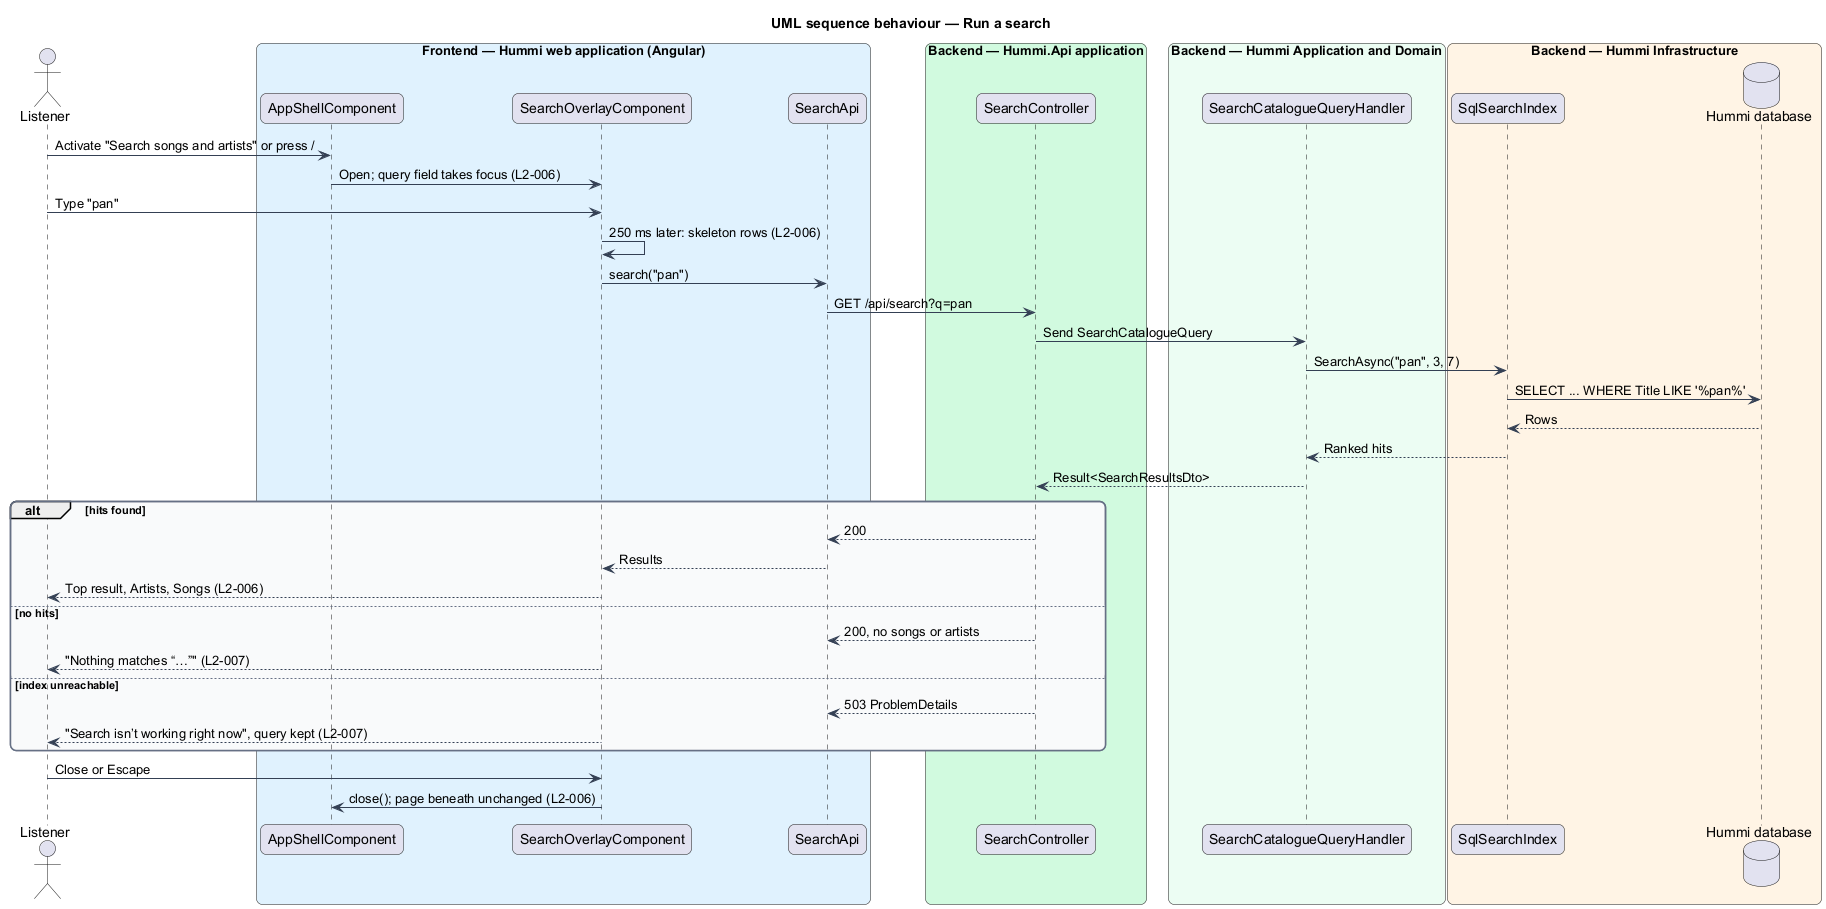

The diagram above was rendered by PlantUML. Its source (embedded in the PNG):
@startuml
title UML sequence behaviour — Run a search
skinparam backgroundColor #FFFFFF
skinparam shadowing false
skinparam roundcorner 12
skinparam defaultFontName Arial
skinparam ArrowColor #344054
skinparam rectangle {
  BorderColor #344054
  FontColor #101828
}
skinparam package {
  BorderColor #667085
  FontColor #101828
  BackgroundColor #F9FAFB
}
actor "Listener" as u
box "Frontend — Hummi web application (Angular)" #E0F2FE
  participant "AppShellComponent" as shell
  participant "SearchOverlayComponent" as overlay
  participant "SearchApi" as client
end box
box "Backend — Hummi.Api application" #D1FADF
  participant "SearchController" as ctl
end box
box "Backend — Hummi Application and Domain" #ECFDF3
  participant "SearchCatalogueQueryHandler" as q
end box
box "Backend — Hummi Infrastructure" #FFF4E5
  participant "SqlSearchIndex" as idx
  database "Hummi database" as db
end box
u -> shell : Activate "Search songs and artists" or press /
shell -> overlay : Open; query field takes focus (L2-006)
u -> overlay : Type "pan"
overlay -> overlay : 250 ms later: skeleton rows (L2-006)
overlay -> client : search("pan")
client -> ctl : GET /api/search?q=pan
ctl -> q : Send SearchCatalogueQuery
q -> idx : SearchAsync("pan", 3, 7)
idx -> db : SELECT ... WHERE Title LIKE '%pan%'
db --> idx : Rows
idx --> q : Ranked hits
q --> ctl : Result<SearchResultsDto>
alt hits found
  ctl --> client : 200
  client --> overlay : Results
  overlay --> u : Top result, Artists, Songs (L2-006)
else no hits
  ctl --> client : 200, no songs or artists
  overlay --> u : "Nothing matches “…”" (L2-007)
else index unreachable
  ctl --> client : 503 ProblemDetails
  overlay --> u : "Search isn’t working right now", query kept (L2-007)
end
u -> overlay : Close or Escape
overlay -> shell : close(); page beneath unchanged (L2-006)
@enduml